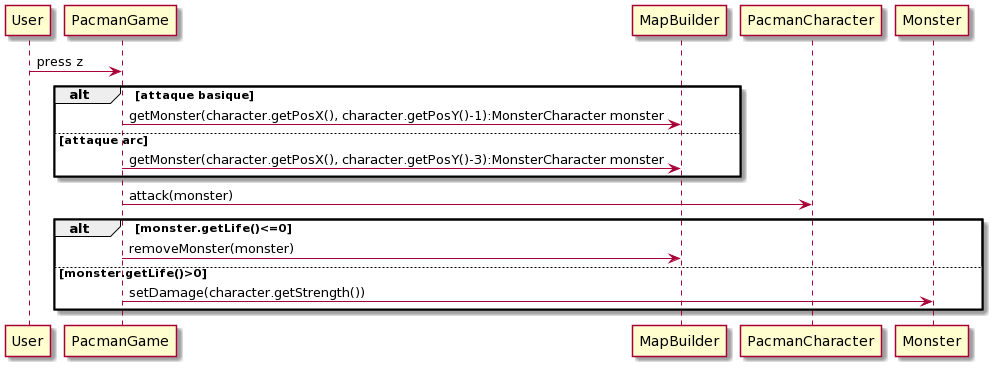

The diagram above was rendered by PlantUML. Its source (embedded in the PNG):
@startuml
User -> PacmanGame: press z
alt attaque basique

PacmanGame -> MapBuilder : getMonster(character.getPosX(), character.getPosY()-1):MonsterCharacter monster

else attaque arc

PacmanGame -> MapBuilder : getMonster(character.getPosX(), character.getPosY()-3):MonsterCharacter monster

end

PacmanGame -> PacmanCharacter : attack(monster)

alt monster.getLife()<=0
PacmanGame -> MapBuilder : removeMonster(monster)
else monster.getLife()>0
PacmanGame -> Monster : setDamage(character.getStrength())

end
@enduml